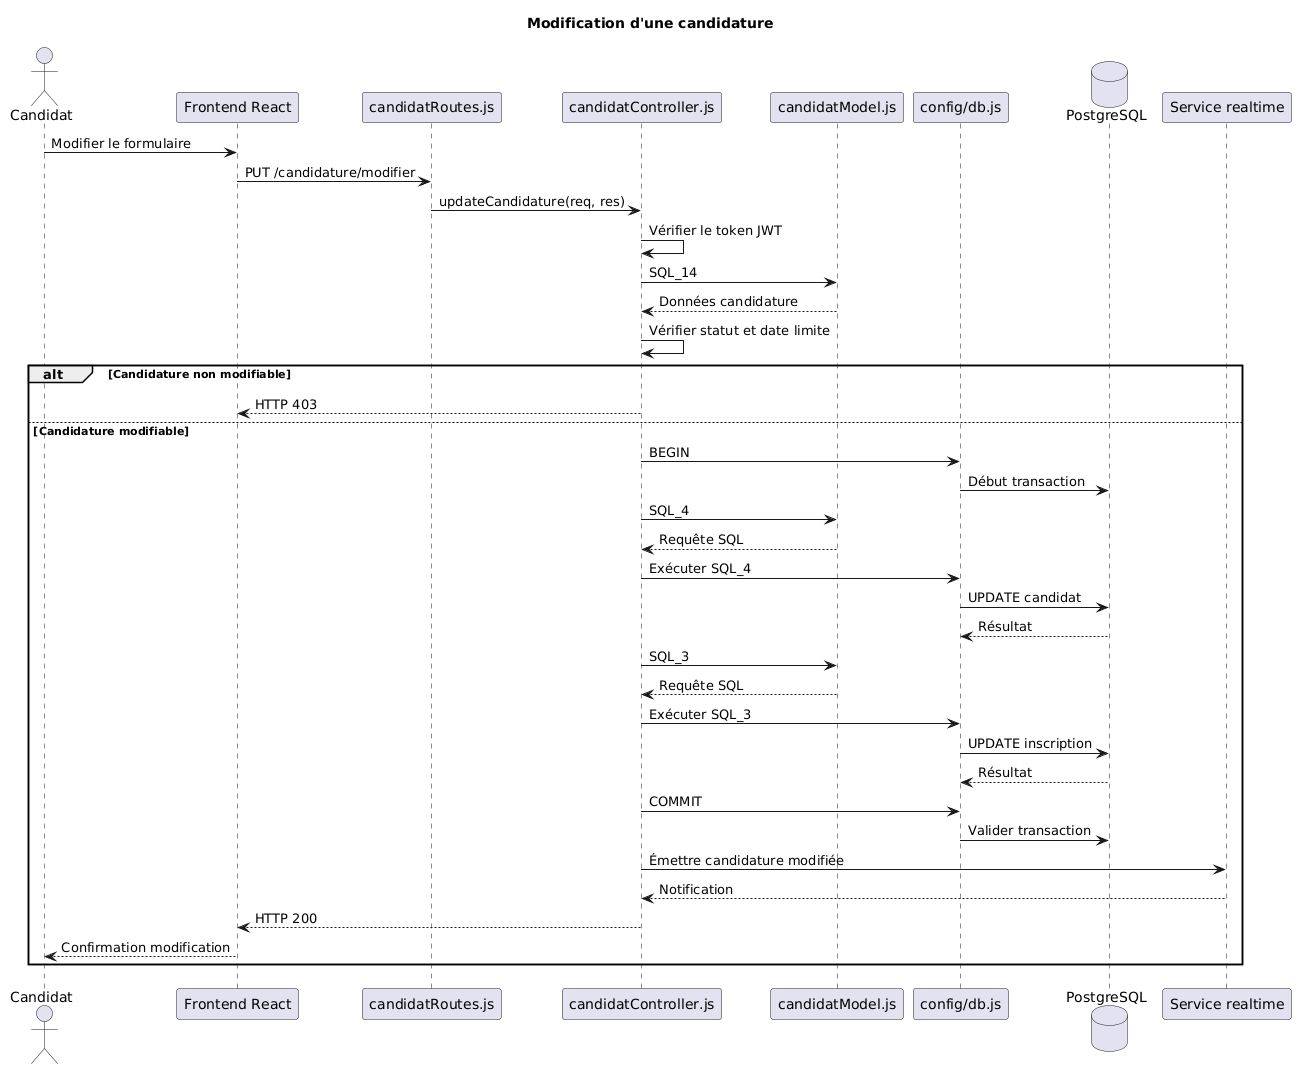

The diagram above was rendered by PlantUML. Its source (embedded in the PNG):
@startuml
title Modification d'une candidature

actor Candidat
participant "Frontend React" as Front
participant "candidatRoutes.js" as Route
participant "candidatController.js" as Controller
participant "candidatModel.js" as Model
participant "config/db.js" as DB
database PostgreSQL as PG
participant "Service realtime" as Realtime

Candidat -> Front : Modifier le formulaire
Front -> Route : PUT /candidature/modifier
Route -> Controller : updateCandidature(req, res)

Controller -> Controller : Vérifier le token JWT
Controller -> Model : SQL_14
Model --> Controller : Données candidature

Controller -> Controller : Vérifier statut et date limite

alt Candidature non modifiable
    Controller --> Front : HTTP 403
else Candidature modifiable
    Controller -> DB : BEGIN
    DB -> PG : Début transaction

    Controller -> Model : SQL_4
    Model --> Controller : Requête SQL
    Controller -> DB : Exécuter SQL_4
    DB -> PG : UPDATE candidat
    PG --> DB : Résultat

    Controller -> Model : SQL_3
    Model --> Controller : Requête SQL
    Controller -> DB : Exécuter SQL_3
    DB -> PG : UPDATE inscription
    PG --> DB : Résultat

    Controller -> DB : COMMIT
    DB -> PG : Valider transaction

    Controller -> Realtime : Émettre candidature modifiée
    Realtime --> Controller : Notification

    Controller --> Front : HTTP 200
    Front --> Candidat : Confirmation modification
end
@enduml